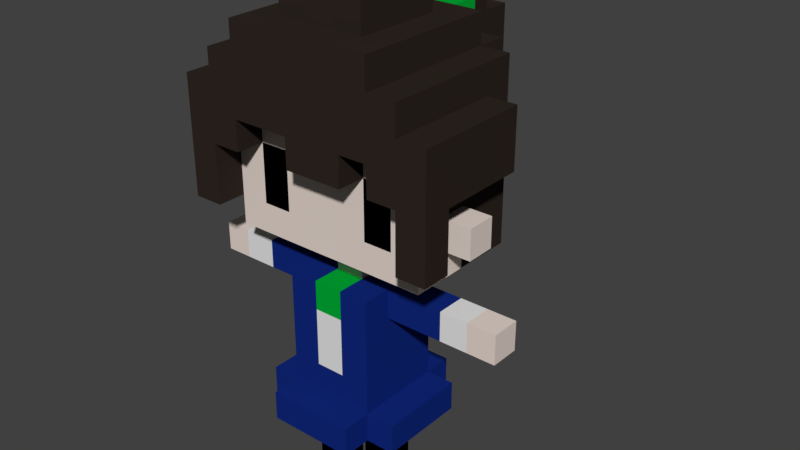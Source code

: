 # Source: LizVoxel.blend  (saved by Blender 2.78.0; exported with 4.5.12 LTS)
import bpy
from mathutils import Matrix  # noqa: F401  (used for matrix-valued properties, if any)

bpy.ops.wm.read_factory_settings(use_empty=True)
scene = bpy.context.scene
scene.name = 'Scene'

# ---- collections
col_collection_1 = bpy.data.collections.new('Collection 1'); scene.collection.children.link(col_collection_1)

# ---- materials (node trees are filled in below, after node groups)
mat_body = bpy.data.materials.new('Body')
mat_body.alpha_threshold = 0.0
mat_body.use_transparent_shadow = False
mat_body.diffuse_color = (0.8, 0.6919, 0.6283, 1.0)
mat_body.roughness = 0.5
mat_top = bpy.data.materials.new('Top')
mat_top.alpha_threshold = 0.0
mat_top.use_transparent_shadow = False
mat_top.diffuse_color = (0.005856, 0.02203, 0.2019, 1.0)
mat_top.roughness = 0.5
mat_shirt = bpy.data.materials.new('Shirt')
mat_shirt.alpha_threshold = 0.0
mat_shirt.use_transparent_shadow = False
mat_shirt.roughness = 0.5
mat_hair = bpy.data.materials.new('Hair')
mat_hair.alpha_threshold = 0.0
mat_hair.use_transparent_shadow = False
mat_hair.diffuse_color = (0.0291, 0.02074, 0.01641, 1.0)
mat_hair.roughness = 0.5
mat_liz = bpy.data.materials.new('Liz')
mat_liz.alpha_threshold = 0.0
mat_liz.use_transparent_shadow = False
mat_liz.diffuse_color = (0.0, 0.4109, 0.03668, 1.0)
mat_liz.roughness = 0.5
mat_shoe = bpy.data.materials.new('Shoe')
mat_shoe.alpha_threshold = 0.0
mat_shoe.use_transparent_shadow = False
mat_shoe.diffuse_color = (0.0, 0.0, 0.0, 1.0)
mat_shoe.roughness = 0.5

# ---- material node trees

# ---- world
world_world = bpy.data.worlds.new('World'); scene.world = world_world
world_world.color = (0.05088, 0.05088, 0.05088)
world_world.use_sun_shadow = False
world_world.sun_shadow_jitter_overblur = 0.0
world_world.cycles.sampling_method = 'MANUAL'

# ---- meshes
me_cube_001 = bpy.data.meshes.new('Cube.001')
me_cube_001.from_pydata([(-3.0, -1.0, 1.192e-07), (-3.0, -1.0, 2.0), (-3.0, 1.0, 1.192e-07), (-3.0, 1.0, 2.0), (-1.0, -1.0, 1.192e-07), (-1.0, -1.0, 2.0), (-1.0, 1.0, 1.192e-07), (-1.0, 1.0, 2.0), (1.0, -1.0, 2.384e-07), (1.0, -1.0, 2.0), (1.0, 1.0, 2.384e-07), (1.0, 1.0, 2.0), (3.0, -1.0, 2.384e-07), (3.0, -1.0, 2.0), (3.0, 1.0, 2.384e-07), (3.0, 1.0, 2.0), (-3.0, -1.0, 4.0), (-3.0, 1.0, 4.0), (-1.0, -1.0, 4.0), (-1.0, 1.0, 4.0), (1.0, -1.0, 4.0), (1.0, 1.0, 4.0), (3.0, -1.0, 4.0), (3.0, 1.0, 4.0), (-3.0, 1.0, 6.0), (-1.0, -1.0, 6.0), (-1.0, 1.0, 6.0), (1.0, -1.0, 6.0), (1.0, 1.0, 6.0), (3.0, -1.0, 6.0), (-3.0, -1.0, 8.0), (-3.0, 1.0, 8.0), (-1.0, -1.0, 8.0), (-1.0, 1.0, 8.0), (1.0, -1.0, 8.0), (1.0, 1.0, 8.0), (3.0, -1.0, 8.0), (3.0, 1.0, 8.0), (-3.0, -3.0, 8.0), (-3.0, 3.0, 8.0), (-1.0, -3.0, 8.0), (-1.0, 3.0, 8.0), (1.0, -3.0, 8.0), (1.0, 3.0, 8.0), (3.0, -3.0, 8.0), (3.0, 3.0, 8.0), (-3.0, -1.0, 10.0), (-3.0, 1.0, 10.0), (3.0, -1.0, 10.0), (3.0, 1.0, 10.0), (-3.0, -3.0, 10.0), (-3.0, 3.0, 10.0), (-1.0, -3.0, 10.0), (-1.0, 3.0, 10.0), (1.0, -3.0, 10.0), (1.0, 3.0, 10.0), (3.0, -3.0, 10.0), (3.0, 3.0, 10.0), (-3.0, -1.0, 12.0), (-3.0, 1.0, 12.0), (3.0, -1.0, 12.0), (3.0, 1.0, 12.0), (-3.0, -3.0, 12.0), (-3.0, 3.0, 12.0), (-1.0, -3.0, 12.0), (-1.0, 3.0, 12.0), (1.0, -3.0, 12.0), (1.0, 3.0, 12.0), (3.0, -3.0, 12.0), (3.0, 3.0, 12.0), (-3.0, -1.0, 14.0), (-3.0, 1.0, 14.0), (3.0, -1.0, 14.0), (3.0, 1.0, 14.0), (-3.0, -3.0, 14.0), (-3.0, 3.0, 14.0), (-1.0, -3.0, 14.0), (-1.0, 3.0, 14.0), (1.0, -3.0, 14.0), (1.0, 3.0, 14.0), (3.0, -3.0, 14.0), (3.0, 3.0, 14.0), (-3.0, 1.0, 16.0), (3.0, 1.0, 16.0), (-3.0, -3.0, 16.0), (-1.0, -3.0, 16.0), (1.0, -3.0, 16.0), (1.0, 3.0, 16.0), (3.0, 3.0, 16.0), (-3.0, -1.0, 16.0), (3.0, -1.0, 16.0), (-3.0, 3.0, 16.0), (-1.0, 3.0, 16.0), (3.0, -3.0, 16.0), (-0.99, -1.0, 16.0), (-0.995, 0.995, 16.0), (0.995, -0.995, 16.0), (0.99, 1.0, 16.0), (-4.98, 1.0, 14.0), (-4.98, -1.0, 14.0), (4.98, -1.0, 14.0), (4.98, 1.0, 14.0), (4.98, 1.0, 16.0), (-4.98, -1.0, 16.0), (-4.98, 1.0, 16.0), (4.98, -1.0, 16.0), (-6.812, 1.0, 14.0), (-6.812, -1.0, 14.0), (6.972, -1.0, 14.0), (6.972, 1.0, 14.0), (-6.812, -1.0, 16.0), (6.972, 1.0, 16.0), (-6.812, 1.0, 16.0), (6.972, -1.0, 16.0), (-9.064, 1.0, 14.0), (-9.064, -1.0, 14.0), (8.903, -1.0, 14.0), (8.903, 1.0, 14.0), (-9.064, -1.0, 16.0), (-9.064, 1.0, 16.0), (8.903, -1.0, 16.0), (8.903, 1.0, 16.0), (-10.88, 1.0, 14.0), (-10.88, -1.0, 14.0), (10.88, -1.0, 14.0), (10.88, 1.0, 14.0), (-10.88, 1.0, 16.0), (10.88, -1.0, 16.0), (-10.88, -1.0, 16.0), (10.88, 1.0, 16.0), (-3.0, -1.0, 6.0), (3.0, 1.0, 6.0), (-3.0, -3.0, 6.0), (-3.0, 3.0, 6.0), (-1.0, -3.0, 6.0), (-1.0, 3.0, 6.0), (1.0, -3.0, 6.0), (1.0, 3.0, 6.0), (3.0, -3.0, 6.0), (3.0, 3.0, 6.0), (-4.98, 3.0, 8.0), (3.0, 4.98, 6.0), (-4.98, -3.0, 8.0), (-4.98, -1.0, 6.0), (4.98, 1.0, 8.0), (-4.98, 1.0, 6.0), (4.98, -1.0, 8.0), (4.98, -1.0, 6.0), (-4.98, 1.0, 8.0), (4.98, 1.0, 6.0), (-4.98, -1.0, 8.0), (3.0, 3.0, 4.0), (3.0, 4.98, 8.0), (-4.98, -3.0, 6.0), (3.0, -4.98, 8.0), (-4.98, 3.0, 6.0), (1.0, 4.98, 8.0), (4.98, 3.0, 8.0), (1.0, -4.98, 8.0), (4.98, -3.0, 8.0), (-1.0, -4.98, 6.0), (-1.0, 4.98, 6.0), (4.98, -3.0, 6.0), (1.0, -4.98, 6.0), (-1.0, 4.98, 8.0), (4.98, 3.0, 6.0), (-1.0, -4.98, 8.0), (1.0, 4.98, 6.0), (-3.0, 4.98, 8.0), (3.0, -4.98, 6.0), (-3.0, -4.98, 8.0), (-3.0, 4.98, 6.0), (-3.0, -4.98, 6.0), (-0.99, -1.0, 18.01), (-0.995, 0.995, 18.01), (0.995, -0.995, 18.01), (0.99, 1.0, 18.01), (-0.99, -3.0, 18.01), (-0.995, 2.985, 18.01), (0.995, -2.985, 18.01), (0.99, 3.0, 18.01), (-2.97, -1.0, 18.01), (-2.985, 0.995, 18.01), (2.985, -0.995, 18.01), (2.97, 1.0, 18.01), (-2.97, -3.0, 18.01), (-2.985, 2.985, 18.01), (2.985, -2.985, 18.01), (2.97, 3.0, 18.01), (-4.93, -1.0, 18.01), (-4.955, 0.995, 18.01), (4.955, -0.995, 18.01), (4.93, 1.0, 18.01), (-4.93, -3.0, 18.01), (-4.955, 2.985, 18.01), (4.955, -2.985, 18.01), (4.93, 3.0, 18.01), (-0.99, -3.0, 20.0), (-8.905, -4.969, 27.99), (0.995, -2.985, 20.0), (-8.908, -3.0, 27.99), (-2.97, -3.0, 20.0), (-8.908, -3.0, 26.03), (2.985, -2.985, 20.0), (-4.955, 0.995, 20.0), (-4.93, -3.0, 20.0), (4.955, -2.985, 20.0), (-0.99, -3.0, 22.02), (0.995, -2.985, 22.02), (-4.958, 4.985, 27.99), (-2.97, -3.0, 22.02), (2.985, -2.985, 22.02), (4.927, 5.0, 27.99), (-4.955, 0.995, 22.02), (-4.93, -3.0, 22.02), (4.955, -2.985, 22.02), (-0.99, -3.0, 24.0), (0.995, -2.985, 24.0), (-2.996, 9.007, 24.0), (-2.97, -3.0, 24.0), (2.959, 9.022, 24.0), (2.985, -2.985, 24.0), (-4.93, -3.0, 24.0), (4.955, -2.985, 24.0), (-0.99, -3.0, 26.03), (-8.908, -3.0, 24.0), (-2.97, -3.0, 26.03), (2.985, -2.985, 26.03), (-4.93, -3.0, 26.03), (4.955, -2.985, 26.03), (-6.955, 0.97, 20.0), (-6.955, 0.97, 22.02), (0.987, 5.0, 18.01), (-0.998, 4.985, 18.01), (2.967, 5.0, 18.01), (-2.988, 4.985, 18.01), (-4.958, 4.985, 18.01), (4.927, 5.0, 18.01), (0.987, 5.0, 20.0), (-0.998, 4.985, 20.0), (2.967, 5.0, 20.0), (-2.988, 4.985, 20.0), (-4.958, 4.985, 20.0), (4.927, 5.0, 20.0), (-1.006, 9.007, 24.0), (0.9789, 9.022, 24.0), (-2.996, 9.007, 22.02), (2.959, 9.022, 22.02), (-4.958, 4.985, 22.02), (4.927, 5.0, 22.02), (-1.006, 9.007, 22.02), (0.9789, 9.022, 22.02), (-1.006, 9.007, 27.99), (-1.006, 9.007, 26.03), (-4.958, 4.985, 24.0), (4.927, 5.0, 24.0), (0.9789, 9.022, 26.03), (0.9789, 9.022, 27.99), (2.959, 9.022, 26.03), (2.959, 9.022, 27.99), (-4.958, 4.985, 26.03), (4.927, 5.0, 26.03), (-8.905, -4.969, 24.0), (8.945, -2.985, 27.99), (8.948, -4.954, 27.99), (-2.996, 9.007, 27.99), (-2.996, 9.007, 26.03), (-6.901, -1.0, 18.01), (-6.936, 0.995, 18.01), (6.903, 1.0, 18.01), (6.938, -0.995, 18.01), (-6.901, -3.0, 18.01), (6.938, -2.985, 18.01), (6.903, 3.0, 18.01), (-6.936, 2.985, 18.01), (-6.901, -3.0, 27.99), (-6.901, -1.0, 27.99), (0.9789, 11.02, 27.99), (0.9789, 11.02, 26.03), (-6.936, 0.995, 27.99), (-6.901, -1.0, 20.0), (-6.936, 0.995, 20.0), (6.903, 1.0, 20.0), (6.938, -0.995, 20.0), (-6.901, -3.0, 20.0), (6.938, -2.985, 20.0), (6.903, 3.0, 20.0), (-6.936, 2.985, 20.0), (-6.94, 4.985, 27.99), (-6.936, 2.985, 27.99), (6.899, 5.0, 27.99), (6.903, 3.0, 27.99), (-6.901, -1.0, 22.02), (-6.936, 0.995, 22.02), (6.903, 1.0, 22.02), (6.938, -0.995, 22.02), (-6.901, -3.0, 22.02), (6.938, -2.985, 22.02), (6.903, 3.0, 22.02), (-6.936, 2.985, 22.02), (-6.94, 4.985, 24.0), (-6.936, 2.985, 24.0), (6.899, 5.0, 22.02), (6.899, 5.0, 20.0), (-6.94, 4.985, 22.02), (6.899, 5.0, 26.03), (-1.006, 11.01, 26.03), (-6.901, -1.0, 24.0), (-6.936, 0.995, 24.0), (-1.006, 11.01, 27.99), (6.938, -0.995, 24.0), (-6.901, -3.0, 24.0), (6.938, -2.985, 24.0), (6.903, 3.0, 24.0), (6.899, 5.0, 24.0), (-6.94, 4.985, 18.01), (-6.94, 4.985, 20.0), (6.899, 5.0, 18.01), (-6.94, 4.985, 26.03), (-6.936, 2.985, 26.03), (-8.936, 2.985, 27.99), (-8.936, 0.995, 27.99), (-8.901, -1.0, 26.0), (-8.901, -1.0, 27.99), (8.903, 1.0, 27.99), (6.938, -2.985, 27.99), (-8.925, -1.025, 20.0), (-8.957, 0.97, 20.0), (-8.925, -1.025, 22.02), (-8.957, 0.97, 22.02), (8.927, 1.0, 20.0), (8.959, -0.995, 20.0), (8.927, 1.0, 22.02), (8.959, -0.995, 22.02), (-4.93, -3.0, 29.97), (-4.93, -1.0, 29.97), (4.93, 1.0, 29.97), (4.955, -0.995, 29.97), (-4.955, 0.995, 29.97), (8.945, -2.985, 26.03), (8.948, -4.954, 26.03), (-0.99, -0.99, 34.03), (0.995, -0.9851, 34.03), (8.948, -4.954, 24.0), (8.945, -2.985, 24.0), (-0.995, 0.9851, 34.03), (0.99, 0.99, 34.03), (-4.958, 4.985, 29.97), (-4.955, 2.985, 29.97), (4.927, 5.0, 29.97), (4.93, 3.0, 29.97), (2.967, 5.0, 29.97), (0.987, 5.0, 29.97), (4.955, -2.985, 29.97), (-2.988, 4.985, 29.97), (-0.998, 4.985, 29.97), (2.97, 3.0, 34.03), (0.99, 3.0, 34.03), (-2.97, -3.0, 34.03), (-0.99, -3.0, 34.03), (-0.995, 2.985, 34.03), (-2.985, 2.985, 34.03), (0.995, -2.985, 34.03), (2.985, -2.985, 34.03), (4.924, 7.035, 27.99), (4.924, 7.035, 26.03), (-2.991, 7.02, 26.03), (-2.991, 7.02, 27.99), (-4.961, 7.02, 27.99), (-4.961, 7.02, 26.03), (2.964, 7.035, 27.99), (2.964, 7.035, 26.03), (0.9839, 7.035, 27.99), (-1.001, 7.02, 27.99), (0.9839, 7.035, 20.0), (-1.001, 7.02, 20.0), (2.964, 7.035, 20.0), (-2.991, 7.02, 20.0), (-4.961, 7.02, 20.0), (4.924, 7.035, 20.0), (0.9839, 7.035, 22.02), (-1.001, 7.02, 22.02), (2.964, 7.035, 22.02), (-2.991, 7.02, 22.02), (-4.961, 7.02, 22.02), (4.924, 7.035, 22.02), (2.964, 7.035, 24.0), (-2.991, 7.02, 24.0), (-4.961, 7.02, 24.0), (4.924, 7.035, 24.0), (-2.991, 7.02, 29.97), (2.964, 7.035, 29.97), (4.924, 7.035, 29.97), (0.9839, 7.035, 29.97), (-1.001, 7.02, 29.97), (-4.961, 7.02, 29.97), (-6.901, -3.0, 29.97), (-6.901, -1.0, 29.97), (6.904, 1.0, 29.97), (6.938, -0.995, 29.97), (-6.936, 0.995, 29.97), (-6.94, 4.985, 29.97), (-6.936, 2.985, 29.97), (6.899, 5.0, 29.97), (6.904, 3.0, 29.97), (6.938, -2.985, 29.97), (-4.93, -3.0, 31.99), (-4.93, -1.0, 31.99), (4.93, 1.0, 31.99), (4.955, -0.995, 31.99), (-4.955, 0.995, 31.99), (2.985, -2.985, 31.99), (0.995, -2.985, 31.99), (-2.985, 2.985, 31.99), (-0.995, 2.985, 31.99), (-0.99, -3.0, 31.99), (-2.97, -3.0, 31.99), (0.99, 3.0, 31.99), (2.97, 3.0, 31.99), (-4.958, 4.985, 31.99), (-4.955, 2.985, 31.99), (4.927, 5.0, 31.99), (4.93, 3.0, 31.99), (2.967, 5.0, 31.99), (0.987, 5.0, 31.99), (4.955, -2.985, 31.99), (-2.988, 4.985, 31.99), (-0.998, 4.985, 31.99), (2.97, 0.99, 31.99), (-2.97, -0.99, 31.99), (-2.985, 0.9851, 31.99), (2.985, -0.9851, 31.99), (2.97, 0.99, 34.03), (-2.97, -0.99, 34.03), (-2.985, 0.9851, 34.03), (2.985, -0.9851, 34.03), (2.988, -4.954, 27.99), (0.9976, -4.954, 27.99), (-0.9874, -4.969, 27.99), (-2.967, -4.969, 27.99), (0.9976, -4.954, 24.0), (-0.9874, -4.969, 24.0), (2.988, -4.954, 24.0), (4.958, -4.954, 26.03), (6.941, -4.954, 26.03), (-6.899, -4.969, 24.0), (-4.928, -4.969, 24.0), (0.9976, -4.954, 26.03), (-0.9874, -4.969, 26.03), (-2.967, -4.969, 26.03), (2.988, -4.954, 26.03), (-4.928, -4.969, 26.03), (4.958, -4.954, 24.0), (6.941, -4.954, 24.0), (-6.899, -4.969, 26.03), (-4.928, -4.969, 27.99), (4.958, -4.954, 27.99), (6.941, -4.954, 27.99), (-6.899, -4.969, 27.99), (-0.9874, -4.969, 29.97), (0.9976, -4.954, 29.97), (2.988, -4.954, 29.97), (4.958, -4.954, 29.97), (-4.928, -4.969, 29.97), (-2.967, -4.969, 29.97), (-0.9874, -4.969, 31.99), (-2.967, -4.969, 31.99), (0.9976, -4.954, 31.99), (2.988, -4.954, 31.99), (4.958, -4.954, 31.99), (-4.928, -4.969, 31.99), (6.941, -4.954, 29.97), (-6.898, -4.969, 29.97), (-8.905, -4.969, 26.03), (-8.905, -4.969, 22.0), (-8.908, -3.0, 22.0), (8.945, -2.985, 22.0), (8.948, -4.954, 22.0), (6.938, -2.985, 22.0), (6.941, -4.954, 22.0), (-6.899, -4.969, 22.0), (-6.901, -3.0, 22.0), (-8.905, -4.969, 20.0), (-8.908, -3.0, 20.0), (8.945, -2.985, 20.0), (8.948, -4.954, 20.0), (6.938, -2.985, 20.0), (6.941, -4.954, 20.0), (-6.899, -4.969, 20.0), (-6.901, -3.0, 20.0), (-8.936, 0.995, 26.0), (-0.998, 4.985, 33.99), (0.987, 5.0, 33.99), (-8.936, 2.985, 26.03), (0.987, 7.0, 33.99), (-0.998, 6.985, 33.99), (-8.936, 0.995, 24.0), (-8.901, -1.0, 24.0), (0.987, 9.0, 33.99), (-0.998, 8.985, 33.99), (0.987, 9.0, 31.99), (-0.998, 8.985, 31.99), (0.987, 11.0, 31.99), (-0.998, 10.98, 31.99), (0.987, 11.0, 29.99), (-0.998, 10.98, 29.99), (0.987, 13.0, 29.99), (-0.998, 12.98, 29.99), (0.987, 13.0, 27.99), (-0.998, 12.98, 27.99), (0.987, 13.0, 25.99), (-0.998, 12.98, 25.99), (0.987, 13.0, 23.99), (-0.998, 12.98, 23.99), (0.987, 13.0, 21.99), (-0.998, 12.98, 21.99), (0.987, 11.0, 21.99), (-0.998, 10.98, 21.99), (0.987, 11.0, 23.99), (-0.998, 10.98, 23.99), (6.903, 1.0, 27.99), (6.938, -0.995, 27.99), (6.903, 1.0, 24.0), (-8.936, 2.985, 24.0), (8.903, 1.0, 26.0), (6.938, -0.995, 26.03), (6.903, 3.0, 26.03), (8.938, -0.995, 26.0), (8.903, 3.0, 27.99), (8.903, 3.0, 26.03), (8.903, 3.0, 24.0), (8.938, -0.995, 24.0), (8.903, 1.0, 24.0), (8.938, -0.995, 27.99), (0.987, 7.0, 31.99), (0.9789, 9.022, 29.99), (-1.006, 9.007, 29.99), (2.967, 7.0, 31.99), (-2.988, 6.985, 31.99), (-0.998, 6.985, 31.99), (-3.042, -1.0, 6.006), (-3.042, 1.0, 6.006), (3.037, -1.0, 5.991), (3.037, 1.0, 5.991)], [], [(0, 2, 3, 1), (2, 3, 7, 6), (6, 4, 5, 7), (4, 5, 1, 0), (2, 6, 4, 0), (8, 10, 11, 9), (10, 11, 15, 14), (14, 12, 13, 15), (12, 13, 9, 8), (10, 14, 12, 8), (7, 3, 17, 19), (11, 21, 20, 9), (9, 13, 22, 20), (5, 18, 19, 7), (15, 11, 21, 23), (3, 17, 16, 1), (1, 5, 18, 16), (13, 22, 23, 15), (23, 21, 28, 131), (16, 18, 25, 130), (19, 17, 24, 26), (22, 29, 131, 23), (21, 28, 27, 20), (18, 25, 26, 19), (20, 22, 29, 27), (27, 29, 36, 34), (131, 28, 35, 37), (26, 24, 31, 33), (29, 36, 37, 131), (28, 35, 34, 27), (25, 32, 33, 26), (33, 35, 34, 32), (32, 34, 42, 40), (34, 36, 44, 42), (35, 33, 41, 43), (37, 35, 43, 45), (30, 32, 40, 38), (33, 31, 39, 41), (43, 41, 53, 55), (37, 45, 57, 49), (38, 40, 52, 50), (44, 36, 48, 56), (40, 42, 54, 52), (36, 37, 49, 48), (30, 38, 50, 46), (45, 43, 55, 57), (31, 30, 46, 47), (39, 31, 47, 51), (42, 44, 56, 54), (41, 39, 51, 53), (52, 54, 66, 64), (57, 55, 67, 69), (51, 47, 59, 63), (48, 49, 61, 60), (56, 48, 60, 68), (54, 56, 68, 66), (53, 51, 63, 65), (49, 57, 69, 61), (55, 53, 65, 67), (50, 52, 64, 62), (46, 50, 62, 58), (47, 46, 58, 59), (59, 58, 70, 71), (64, 66, 78, 76), (69, 67, 79, 81), (63, 59, 71, 75), (60, 61, 73, 72), (68, 60, 72, 80), (66, 68, 80, 78), (65, 63, 75, 77), (61, 69, 81, 73), (67, 65, 77, 79), (62, 64, 76, 74), (58, 62, 74, 70), (70, 74, 84, 89), (71, 70, 99, 98), (76, 78, 86, 85), (81, 79, 87, 88), (75, 71, 82, 91), (90, 72, 100, 105), (80, 72, 90, 93), (78, 80, 93, 86), (77, 75, 91, 92), (73, 81, 88, 83), (79, 77, 92, 87), (74, 76, 85, 84), (505, 507, 509, 309), (277, 508, 506, 504), (90, 83, 97, 96), (82, 89, 94, 95), (91, 82, 95, 92), (85, 94, 89, 84), (87, 97, 83, 88), (93, 90, 96, 86), (85, 86, 96, 94), (92, 95, 97, 87), (89, 82, 104, 103), (244, 253, 306, 519), (82, 71, 98, 104), (73, 83, 102, 101), (72, 73, 101, 100), (83, 90, 105, 102), (306, 511, 513, 519), (70, 89, 103, 99), (100, 101, 109, 108), (103, 104, 112, 110), (104, 98, 106, 112), (202, 200, 323, 322), (102, 105, 113, 111), (105, 100, 108, 113), (202, 322, 497, 225), (98, 99, 107, 106), (101, 102, 111, 109), (99, 103, 110, 107), (113, 108, 116, 120), (111, 113, 120, 121), (106, 107, 115, 114), (109, 111, 121, 117), (107, 110, 118, 115), (108, 109, 117, 116), (110, 112, 119, 118), (112, 106, 114, 119), (321, 490, 322, 323), (320, 493, 490, 321), (121, 120, 127, 129), (114, 115, 123, 122), (117, 121, 129, 125), (115, 118, 128, 123), (116, 117, 125, 124), (118, 119, 126, 128), (119, 114, 122, 126), (523, 496, 490, 493), (496, 497, 322, 490), (120, 116, 124, 127), (124, 125, 129, 127), (122, 123, 128, 126), (512, 518, 516, 514), (44, 138, 136, 42), (39, 133, 135, 41), (41, 135, 137, 43), (40, 134, 132, 38), (515, 517, 519, 513), (42, 136, 134, 40), (43, 137, 139, 45), (146, 147, 149, 144), (158, 163, 169, 154), (156, 167, 161, 164), (44, 159, 146, 36), (36, 146, 144, 37), (30, 150, 142, 38), (37, 144, 157, 45), (140, 155, 145, 148), (164, 161, 171, 168), (39, 140, 148, 31), (159, 162, 147, 146), (43, 156, 164, 41), (38, 170, 166, 40), (42, 158, 154, 44), (170, 172, 160, 166), (31, 148, 150, 30), (142, 153, 132, 38), (39, 133, 155, 140), (168, 171, 133, 39), (148, 145, 143, 150), (166, 160, 163, 158), (144, 149, 165, 157), (152, 141, 167, 156), (150, 143, 153, 142), (40, 166, 158, 42), (41, 164, 168, 39), (45, 152, 156, 43), (38, 132, 172, 170), (162, 159, 44, 138), (138, 44, 154, 169), (139, 45, 157, 165), (141, 152, 45, 139), (135, 133, 171, 161), (139, 137, 167, 141), (137, 135, 161, 167), (130, 30, 31, 24), (132, 134, 160, 172), (136, 138, 169, 163), (136, 163, 160, 134), (95, 94, 173, 174), (94, 96, 175, 173), (96, 97, 176, 175), (97, 95, 174, 176), (173, 175, 179, 177), (176, 174, 178, 180), (176, 180, 188, 184), (175, 176, 184, 183), (173, 177, 185, 181), (178, 174, 182, 186), (174, 173, 181, 182), (179, 175, 183, 187), (186, 182, 190, 194), (187, 183, 191, 195), (183, 184, 192, 191), (184, 188, 196, 192), (181, 185, 193, 189), (182, 181, 189, 190), (177, 179, 199, 197), (185, 177, 197, 201), (193, 185, 201, 205), (179, 187, 203, 199), (188, 180, 232, 234), (187, 195, 206, 203), (201, 197, 207, 210), (260, 254, 300, 318), (223, 312, 453, 452), (214, 222, 311, 296), (199, 203, 211, 208), (203, 206, 215, 211), (204, 213, 293, 281), (213, 231, 329, 293), (236, 194, 274, 315), (205, 201, 210, 214), (209, 260, 318, 288), (197, 199, 208, 207), (255, 261, 305, 314), (186, 194, 236, 235), (230, 204, 281, 327), (205, 214, 296, 284), (207, 208, 217, 216), (457, 444, 340, 264), (406, 334, 463, 470), (210, 207, 216, 219), (242, 236, 315, 316), (325, 457, 264, 263), (208, 211, 221, 217), (211, 215, 223, 221), (231, 230, 327, 329), (178, 186, 235, 233), (206, 195, 272, 285), (196, 237, 317, 273), (214, 210, 219, 222), (221, 223, 229, 227), (194, 190, 268, 274), (237, 243, 303, 317), (196, 188, 234, 237), (222, 219, 226, 228), (192, 196, 273, 269), (415, 416, 466, 465), (243, 249, 302, 303), (195, 191, 270, 272), (219, 216, 224, 226), (193, 205, 284, 271), (180, 178, 233, 232), (325, 405, 471, 457), (416, 406, 470, 466), (250, 246, 218, 244), (223, 215, 297, 312), (229, 223, 452, 443), (247, 251, 245, 220), (311, 222, 446, 445), (245, 518, 278, 256), (189, 193, 271, 267), (334, 396, 472, 463), (258, 256, 257, 259), (224, 216, 441, 448), (253, 266, 265, 252), (191, 192, 269, 270), (215, 206, 285, 297), (261, 212, 290, 305), (213, 204, 230, 231), (254, 248, 304, 300), (248, 242, 316, 304), (190, 189, 267, 268), (249, 255, 314, 302), (232, 233, 239, 238), (237, 234, 240, 243), (233, 235, 241, 239), (235, 236, 242, 241), (234, 232, 238, 240), (391, 537, 423, 351), (239, 241, 377, 375), (537, 391, 393, 534), (242, 248, 384, 378), (261, 255, 389, 365), (240, 238, 374, 376), (260, 209, 368, 369), (518, 512, 510, 278), (248, 254, 388, 384), (349, 212, 364, 392), (238, 239, 375, 374), (212, 261, 365, 364), (209, 347, 395, 368), (255, 249, 385, 389), (254, 260, 369, 388), (351, 349, 392, 391), (221, 227, 450, 442), (249, 243, 379, 385), (411, 412, 467, 468), (217, 221, 442, 440), (243, 240, 376, 379), (347, 354, 390, 395), (241, 242, 378, 377), (226, 224, 448, 449), (396, 275, 458, 472), (272, 270, 283, 285), (269, 273, 286, 282), (299, 301, 300, 304), (274, 268, 281, 287), (268, 267, 280, 281), (270, 269, 282, 283), (267, 271, 284, 280), (287, 281, 293, 299), (286, 273, 317, 303), (313, 298, 302, 314), (281, 280, 326, 327), (301, 319, 318, 300), (294, 295, 333, 332), (280, 284, 296, 292), (285, 283, 295, 297), (282, 286, 298, 294), (292, 296, 311, 307), (297, 295, 310, 312), (294, 298, 313, 522), (299, 293, 308, 301), (298, 286, 303, 302), (287, 299, 304, 316), (293, 292, 307, 308), (295, 294, 522, 310), (526, 313, 314, 305), (307, 311, 225, 497), (274, 287, 316, 315), (339, 527, 533, 263), (275, 276, 323, 200), (344, 531, 527, 339), (529, 524, 532, 530), (320, 321, 279, 289), (526, 305, 290, 291), (319, 301, 523, 493), (308, 307, 497, 496), (318, 319, 289, 288), (289, 319, 493, 320), (327, 326, 328, 329), (280, 292, 328, 326), (292, 293, 329, 328), (331, 330, 332, 333), (282, 294, 332, 330), (283, 282, 330, 331), (295, 283, 331, 333), (356, 357, 346, 432), (360, 361, 434, 345), (425, 411, 468, 469), (509, 511, 306, 309), (336, 350, 422, 408), (353, 337, 409, 425), (228, 226, 449, 451), (353, 425, 469, 462), (349, 351, 423, 421), (405, 353, 462, 471), (350, 349, 421, 422), (354, 347, 419, 426), (222, 228, 451, 446), (338, 335, 407, 410), (347, 348, 420, 419), (355, 354, 426, 427), (337, 336, 408, 409), (351, 352, 424, 423), (348, 338, 410, 420), (335, 334, 406, 407), (365, 371, 370, 364), (366, 369, 368, 367), (372, 370, 259, 257), (386, 382, 247, 220), (370, 371, 258, 259), (375, 377, 383, 381), (377, 378, 384, 383), (379, 376, 382, 385), (374, 375, 381, 380), (376, 374, 380, 382), (381, 383, 246, 250), (510, 508, 277, 278), (383, 384, 388, 387), (385, 382, 386, 389), (387, 366, 266, 218), (389, 386, 371, 365), (382, 380, 251, 247), (371, 386, 220, 258), (383, 387, 218, 246), (387, 388, 369, 366), (364, 370, 391, 392), (367, 368, 395, 390), (373, 367, 390, 394), (370, 372, 393, 391), (253, 252, 309, 306), (251, 250, 244, 245), (257, 256, 278, 277), (220, 245, 256, 258), (244, 218, 266, 253), (380, 381, 250, 251), (367, 373, 252, 265), (366, 367, 265, 266), (348, 347, 401, 402), (350, 336, 398, 404), (336, 337, 399, 398), (349, 350, 404, 403), (338, 348, 402, 400), (337, 353, 405, 399), (335, 338, 400, 397), (334, 335, 397, 396), (262, 225, 475, 474), (325, 521, 399, 405), (212, 349, 403, 290), (291, 290, 403, 404), (520, 291, 404, 398), (521, 520, 398, 399), (227, 229, 443, 450), (276, 275, 396, 397), (288, 401, 347, 209), (289, 402, 401, 288), (289, 279, 400, 402), (279, 276, 397, 400), (414, 417, 424, 427), (417, 418, 423, 424), (418, 422, 421, 423), (420, 413, 426, 419), (413, 414, 427, 426), (431, 428, 432, 435), (429, 416, 358, 433), (412, 411, 363, 362), (428, 418, 356, 432), (418, 417, 357, 356), (411, 431, 435, 363), (410, 430, 413, 420), (406, 416, 429, 407), (407, 429, 430, 410), (413, 430, 434, 361), (416, 415, 359, 358), (417, 414, 360, 357), (422, 418, 428, 408), (409, 431, 411, 425), (409, 408, 428, 431), (357, 360, 345, 346), (362, 363, 435, 342), (358, 359, 341, 433), (359, 362, 342, 341), (341, 345, 434, 433), (345, 341, 342, 346), (346, 342, 435, 432), (415, 412, 362, 359), (430, 429, 433, 434), (414, 413, 361, 360), (443, 452, 453, 444), (456, 443, 444, 457), (449, 448, 438, 439), (446, 451, 454, 445), (441, 440, 447, 448), (440, 442, 450, 447), (448, 447, 437, 438), (451, 449, 439, 455), (451, 455, 458, 454), (450, 443, 456, 436), (447, 450, 436, 437), (439, 438, 459, 464), (436, 456, 462, 461), (438, 437, 460, 459), (437, 436, 461, 460), (455, 439, 464, 463), (459, 460, 467, 465), (464, 459, 465, 466), (463, 464, 466, 470), (460, 461, 468, 467), (461, 462, 469, 468), (457, 471, 462, 456), (455, 463, 472, 458), (454, 458, 198, 473), (412, 415, 465, 467), (216, 217, 440, 441), (339, 263, 264, 340), (202, 225, 262, 473), (200, 202, 473, 198), (344, 339, 340, 343), (444, 453, 343, 340), (276, 279, 321, 323), (445, 262, 474, 480), (458, 275, 200, 198), (445, 454, 473, 262), (301, 308, 496, 523), (310, 522, 532, 531), (313, 526, 529, 530), (478, 476, 484, 486), (475, 481, 489, 483), (225, 311, 481, 475), (453, 312, 478, 479), (343, 453, 479, 477), (311, 445, 480, 481), (344, 476, 478, 312), (344, 343, 477, 476), (487, 486, 484, 485), (489, 488, 482, 483), (479, 478, 486, 487), (474, 475, 483, 482), (480, 474, 482, 488), (477, 479, 487, 485), (481, 480, 488, 489), (476, 477, 485, 484), (427, 424, 492, 491), (524, 529, 528, 324), (491, 492, 494, 495), (495, 494, 498, 499), (533, 527, 524, 324), (499, 498, 500, 501), (501, 500, 502, 503), (503, 502, 504, 505), (505, 504, 506, 507), (507, 506, 508, 509), (509, 508, 510, 511), (511, 510, 512, 513), (513, 512, 514, 515), (515, 514, 516, 517), (517, 516, 518, 519), (519, 518, 245, 244), (531, 532, 524, 527), (529, 526, 291, 528), (310, 531, 344, 312), (291, 520, 324, 528), (520, 521, 533, 324), (313, 530, 532, 522), (521, 325, 263, 533), (390, 538, 539, 394), (494, 492, 424, 534), (427, 491, 495, 539), (498, 494, 534, 500), (501, 539, 495, 499), (354, 426, 538, 390), (257, 535, 393, 372), (393, 535, 500, 534), (500, 535, 504, 502), (504, 535, 257, 277), (505, 309, 252, 536), (501, 503, 505, 536), (501, 536, 394, 539), (252, 373, 394, 536), (424, 423, 537, 534), (426, 427, 539, 538), (30, 130, 25, 32), (16, 130, 24, 17), (31, 30, 540, 541), (31, 541, 133, 39), (38, 132, 540, 30), (143, 540, 132, 153), (145, 155, 133, 541), (145, 541, 540, 143), (36, 37, 543, 542), (147, 542, 543, 149), (149, 543, 139, 165), (45, 139, 543, 37), (36, 542, 138, 44), (147, 162, 138, 542)])
me_cube_001.polygons.foreach_set('material_index', [5, 5, 5, 5, 5, 5, 5, 5, 5, 5, 5, 5, 5, 5, 5, 5, 5, 5, 0, 0, 0, 0, 0, 0, 0, 0, 0, 0, 0, 0, 0, 1, 1, 1, 1, 1, 1, 1, 1, 1, 1, 1, 1, 1, 1, 1, 1, 1, 1, 1, 2, 1, 1, 1, 1, 1, 1, 1, 1, 1, 1, 1, 1, 2, 1, 1, 1, 1, 1, 1, 1, 1, 1, 1, 1, 1, 4, 1, 1, 1, 1, 1, 1, 1, 1, 1, 3, 3, 1, 1, 1, 1, 1, 1, 4, 0, 1, 3, 1, 1, 1, 1, 3, 1, 1, 1, 1, 3, 1, 1, 3, 1, 1, 1, 2, 2, 2, 2, 2, 2, 2, 2, 3, 3, 0, 0, 0, 0, 0, 0, 0, 3, 3, 0, 0, 0, 3, 1, 1, 1, 1, 3, 1, 1, 1, 1, 1, 1, 1, 1, 1, 1, 1, 1, 1, 1, 1, 1, 1, 1, 1, 1, 1, 1, 1, 1, 1, 1, 1, 1, 1, 1, 1, 1, 1, 1, 1, 1, 1, 0, 1, 1, 1, 0, 0, 0, 0, 0, 0, 0, 0, 0, 0, 0, 0, 3, 0, 0, 3, 0, 0, 0, 0, 0, 0, 3, 0, 0, 3, 3, 0, 0, 5, 0, 0, 3, 5, 3, 0, 3, 3, 0, 0, 0, 3, 3, 0, 3, 3, 0, 5, 0, 3, 0, 3, 5, 0, 3, 3, 3, 0, 3, 3, 3, 0, 0, 0, 3, 3, 3, 3, 0, 3, 3, 3, 3, 0, 3, 3, 3, 3, 0, 0, 3, 0, 3, 3, 0, 3, 3, 3, 3, 3, 3, 4, 3, 4, 3, 3, 3, 3, 3, 3, 3, 3, 3, 3, 3, 3, 3, 3, 3, 3, 3, 3, 3, 3, 3, 3, 0, 3, 3, 3, 0, 0, 0, 3, 3, 3, 0, 3, 0, 3, 3, 3, 3, 3, 3, 3, 3, 3, 3, 3, 3, 3, 3, 3, 3, 3, 3, 3, 3, 3, 3, 3, 3, 0, 0, 0, 0, 0, 0, 0, 3, 3, 3, 3, 3, 3, 3, 3, 3, 3, 3, 3, 3, 3, 3, 3, 3, 3, 3, 3, 3, 3, 3, 3, 3, 3, 3, 3, 3, 3, 3, 3, 3, 3, 3, 3, 3, 3, 3, 3, 3, 3, 3, 3, 3, 3, 3, 3, 3, 3, 3, 3, 3, 3, 3, 3, 3, 3, 3, 3, 3, 3, 3, 3, 3, 3, 3, 3, 3, 3, 3, 3, 3, 3, 3, 3, 3, 3, 3, 3, 3, 3, 3, 3, 3, 3, 3, 3, 3, 3, 3, 3, 3, 3, 3, 3, 3, 3, 3, 3, 3, 3, 3, 3, 3, 3, 3, 3, 3, 3, 3, 3, 3, 3, 3, 3, 3, 3, 3, 3, 3, 3, 3, 3, 3, 3, 3, 3, 3, 3, 3, 3, 3, 3, 3, 3, 3, 3, 3, 3, 3, 3, 3, 3, 3, 3, 3, 3, 3, 3, 3, 3, 3, 3, 3, 3, 3, 3, 3, 3, 3, 3, 3, 3, 3, 3, 3, 3, 3, 3, 3, 3, 3, 3, 3, 3, 3, 3, 3, 4, 3, 3, 3, 3, 4, 3, 3, 3, 3, 3, 3, 3, 3, 4, 4, 0, 0, 1, 1, 1, 1, 1, 1, 1, 1, 1, 1, 1, 1])
me_cube_001.materials.append(mat_body)
me_cube_001.materials.append(mat_top)
me_cube_001.materials.append(mat_shirt)
me_cube_001.materials.append(mat_hair)
me_cube_001.materials.append(mat_liz)
me_cube_001.materials.append(mat_shoe)
me_cube_001.use_remesh_preserve_volume = False
me_cube_001.use_remesh_preserve_attributes = False
me_cube_001.use_mirror_vertex_groups = False
me_cube_001.update()
arm_armature = bpy.data.armatures.new('Armature')  # bones are not reproduced

# ---- objects
ob_armature = bpy.data.objects.new('Armature', arm_armature)
ob_liz = bpy.data.objects.new('Liz', me_cube_001)

# ---- transforms, parenting, visibility, modifiers, constraints
ob_armature.location = (0.0, 0.0, 0.0)
ob_armature.rotation_euler = (1.571, -2.345e-15, 8.742e-08)
ob_armature.show_in_front = True
ob_armature.lineart.crease_threshold = 0.0
ob_liz.parent = ob_armature
ob_liz.matrix_parent_inverse = Matrix(((1.0, 8.742e-08, 2.345e-15, 0.0), (1.19e-14, -1.629e-07, 1.0, 0.0), (8.742e-08, -1.0, -1.629e-07, 0.0), (0.0, 0.0, 0.0, 1.0)))
ob_liz.location = (0.0, 0.0, 0.0)
ob_liz.scale = (0.03, 0.03, 0.03)
ob_liz.lineart.crease_threshold = 0.0
_vg = ob_liz.vertex_groups.new(name='Hips')
for _i, _w in zip([19, 20, 24, 25, 26, 27, 28, 29, 30, 31, 32, 33, 34, 35, 36, 37, 38, 39, 40, 41, 42, 43, 44, 45, 46, 47, 48, 49, 50, 51, 52, 53, 54, 55, 56, 57, 58, 59, 60, 61, 62, 63, 64, 65, 66, 67, 68, 69, 70, 71, 72, 73, 74, 75, 76, 77, 78, 79, 80, 81, 82, 83, 84, 85, 86, 87, 88, 89, 90, 91, 92, 93, 94, 95, 96, 97, 98, 99, 100, 101, 102, 103, 104, 105, 106, 107, 108, 109, 110, 111, 112, 113, 114, 115, 116, 117, 118, 119, 120, 121, 122, 123, 124, 125, 126, 127, 128, 129, 130, 131, 132, 133, 134, 135, 136, 137, 138, 139, 140, 141, 142, 143, 144, 145, 146, 147, 148, 149, 150, 152, 153, 154, 155, 156, 157, 158, 159, 160, 161, 162, 163, 164, 165, 166, 167, 168, 169, 170, 171, 172, 173, 174, 175, 176, 177, 179, 180, 181, 183, 184, 185, 187, 188, 189, 191, 193, 195, 196, 232, 234, 237, 267, 270, 271, 272, 315, 540, 541, 542, 543], [0.003752, 0.003758, 0.07544, 0.06605, 0.115, 0.115, 0.06603, 0.07548, 1.0, 1.0, 1.0, 0.9958, 1.0, 1.0, 1.0, 1.0, 1.0, 1.0, 1.0, 1.0, 1.0, 1.0, 1.0, 1.0, 1.0, 1.0, 1.0, 1.0, 1.0, 1.0, 1.0, 1.0, 1.0, 1.0, 1.0, 1.0, 5.746e-16, 4.061e-10, 1.679e-10, 1.105e-06, 4.655e-18, 0.01809, 1.185e-07, 0.003763, 2.147e-09, 0.0002802, 6.439e-10, 2.876e-07, 0.0, 0.0, 0.0, 0.0, 3.907e-42, 0.0, 0.0, 0.0, 8.296e-43, 0.0, 0.0, 0.0, 0.0, 0.0, 9.124e-07, 3.104e-07, 1.465e-07, 2.66e-16, 1.965e-21, 0.0, 0.0, 3.629e-09, 2.42e-13, 1.267e-21, 0.0, 0.0, 0.0, 0.0, 0.0, 0.0, 0.0, 0.0, 0.0, 0.0, 0.0, 0.0, 0.0, 0.0, 0.0, 0.0, 0.0, 0.0, 0.0, 0.0, 0.0, 0.0, 0.0, 0.0, 0.0, 0.0, 0.0, 0.0, 0.0, 0.0, 0.0, 0.0, 0.0, 0.0, 0.0, 0.0, 0.07008, 0.07003, 0.9999, 0.9976, 1.0, 1.0, 1.0, 1.0, 1.0, 1.0, 1.0, 1.0, 1.0, 1.0, 1.0, 1.0, 1.0, 1.0, 1.0, 0.9986, 1.0, 1.0, 1.0, 1.0, 1.0, 1.0, 1.0, 1.0, 1.0, 1.0, 1.0, 1.0, 1.0, 1.0, 1.0, 1.0, 1.0, 1.0, 1.0, 1.0, 1.0, 1.0, 0.0, 0.0, 0.0, 0.0, 0.0, 0.0, 0.0, 0.0, 0.0, 0.0, 0.0, 0.0, 0.0, 0.0, 0.0, 0.0, 0.0, 0.0, 0.0, 0.0, 0.0, 0.0, 0.0, 0.0, 0.0, 0.0, 1.0, 1.0, 1.0, 1.0]): _vg.add([_i], _w, 'REPLACE')
_vg = ob_liz.vertex_groups.new(name='Spine')
for _i, _w in zip([50, 51, 52, 53, 54, 55, 56, 57, 58, 59, 60, 61, 62, 63, 64, 65, 66, 67, 68, 69, 70, 71, 72, 73, 74, 75, 76, 77, 78, 79, 80, 81, 82, 83, 84, 85, 86, 87, 88, 89, 90, 91, 92, 93, 94, 95, 96, 97, 173, 174, 175, 176, 177, 178, 179, 180, 181, 182, 183, 184, 185, 186, 187, 188, 189, 190, 191, 192, 232, 233], [0.01874, 0.02549, 0.03918, 0.04745, 0.03904, 0.04747, 0.01839, 0.02563, 1.0, 1.0, 0.9941, 1.0, 1.0, 1.0, 1.0, 0.9998, 1.0, 1.0, 1.0, 1.0, 1.0, 1.0, 1.0, 1.0, 1.0, 1.0, 1.0, 1.0, 0.9999, 1.0, 1.0, 1.0, 1.0, 1.0, 1.0, 1.0, 1.0, 1.0, 1.0, 1.0, 1.0, 1.0, 1.0, 1.0, 1.0, 1.0, 1.0, 1.0, 0.06162, 0.05916, 0.05663, 0.06218, 0.01724, 0.02707, 0.01491, 0.02829, 0.02679, 0.0271, 0.02347, 0.02822, 0.003777, 0.01083, 0.001835, 0.01158, 0.00249, 0.00285, 0.00098, 0.002994, 0.0007769, 0.0004752]): _vg.add([_i], _w, 'REPLACE')
_vg = ob_liz.vertex_groups.new(name='Head')
for _i, _w in zip([70, 71, 72, 73, 75, 77, 79, 81, 82, 83, 84, 85, 86, 87, 88, 89, 90, 91, 92, 94, 95, 96, 97, 100, 101, 102, 105, 109, 114, 115, 118, 119, 122, 123, 126, 128, 173, 174, 175, 176, 177, 178, 179, 180, 181, 182, 183, 184, 185, 186, 187, 188, 189, 190, 191, 192, 193, 194, 195, 196, 197, 198, 199, 200, 201, 202, 203, 204, 205, 206, 207, 208, 209, 210, 211, 212, 213, 214, 215, 216, 217, 218, 219, 220, 221, 222, 223, 224, 225, 226, 227, 228, 229, 230, 231, 232, 233, 234, 235, 236, 237, 238, 239, 240, 241, 242, 243, 244, 245, 246, 247, 248, 249, 250, 251, 252, 253, 254, 255, 256, 257, 258, 259, 260, 261, 262, 263, 264, 265, 266, 267, 268, 269, 270, 271, 272, 273, 274, 275, 276, 277, 278, 279, 280, 281, 282, 283, 284, 285, 286, 287, 288, 289, 290, 291, 292, 293, 294, 295, 296, 297, 298, 299, 300, 301, 302, 303, 304, 305, 306, 307, 308, 309, 310, 311, 312, 313, 314, 315, 316, 317, 318, 319, 320, 321, 322, 323, 324, 325, 326, 327, 328, 329, 330, 331, 332, 333, 334, 335, 336, 337, 338, 339, 340, 341, 342, 343, 344, 345, 346, 347, 348, 349, 350, 351, 352, 353, 354, 355, 356, 357, 358, 359, 360, 361, 362, 363, 364, 365, 366, 367, 368, 369, 370, 371, 372, 373, 374, 375, 376, 377, 378, 379, 380, 381, 382, 383, 384, 385, 386, 387, 388, 389, 390, 391, 392, 393, 394, 395, 396, 397, 398, 399, 400, 401, 402, 403, 404, 405, 406, 407, 408, 409, 410, 411, 412, 413, 414, 415, 416, 417, 418, 419, 420, 421, 422, 423, 424, 425, 426, 427, 428, 429, 430, 431, 432, 433, 434, 435, 436, 437, 438, 439, 440, 441, 442, 443, 444, 445, 446, 447, 448, 449, 450, 451, 452, 453, 454, 455, 456, 457, 458, 459, 460, 461, 462, 463, 464, 465, 466, 467, 468, 469, 470, 471, 472, 473, 474, 475, 476, 477, 478, 479, 480, 481, 482, 483, 484, 485, 486, 487, 488, 489, 490, 491, 492, 493, 494, 495, 496, 497, 498, 499, 500, 501, 502, 503, 504, 505, 506, 507, 508, 509, 510, 511, 512, 513, 514, 515, 516, 517, 518, 519, 520, 521, 522, 523, 524, 526, 527, 528, 529, 530, 531, 532, 533, 534, 535, 536, 537, 538, 539], [0.0, 0.0, 0.0, 0.0, 0.0, 0.0, 0.0, 0.0, 0.002337, 0.001005, 0.0, 0.0, 0.001113, 0.0001784, 0.0001285, 0.0, 0.0, 0.0008724, 1.258e-06, 0.003772, 0.002851, 0.0006498, 0.005938, 0.0, 0.0, 0.004217, 0.0, 0.0, 0.0, 0.0, 0.0, 0.02052, 0.0, 0.0, 0.0001089, 0.0, 0.9994, 1.0, 0.9877, 1.0, 0.983, 1.0, 0.9863, 1.0, 0.9975, 1.0, 0.9999, 1.0, 0.9779, 1.0, 0.9754, 1.0, 1.0, 1.0, 0.9939, 1.0, 0.9999, 1.0, 0.9537, 1.0, 1.0, 1.0, 1.0, 1.0, 1.0, 1.0, 1.0, 0.9326, 1.0, 1.0, 1.0, 1.0, 1.0, 1.0, 1.0, 1.0, 1.0, 1.0, 1.0, 1.0, 1.0, 1.0, 1.0, 1.0, 1.0, 1.0, 1.0, 1.0, 1.0, 1.0, 1.0, 1.0, 1.0, 0.9791, 1.0, 1.0, 1.0, 1.0, 1.0, 1.0, 1.0, 1.0, 1.0, 1.0, 1.0, 1.0, 1.0, 1.0, 1.0, 1.0, 1.0, 1.0, 1.0, 1.0, 1.0, 1.0, 0.9999, 1.0, 1.0, 1.0, 1.0, 1.0, 1.0, 1.0, 1.0, 1.0, 1.0, 1.0, 1.0, 0.9999, 1.0, 1.0, 1.0, 1.0, 0.9957, 0.9637, 1.0, 1.0, 1.0, 1.0, 1.0, 1.0, 1.0, 1.0, 1.0, 1.0, 1.0, 1.0, 1.0, 1.0, 1.0, 1.0, 1.0, 1.0, 1.0, 1.0, 1.0, 1.0, 1.0, 1.0, 1.0, 1.0, 1.0, 1.0, 1.0, 1.0, 1.0, 1.0, 1.0, 0.9923, 1.0, 1.0, 1.0, 1.0, 1.0, 1.0, 1.0, 0.9999, 1.0, 1.0, 1.0, 1.0, 1.0, 1.0, 1.0, 1.0, 1.0, 1.0, 1.0, 0.9987, 0.9997, 1.0, 1.0, 1.0, 1.0, 1.0, 1.0, 1.0, 1.0, 1.0, 1.0, 1.0, 1.0, 1.0, 0.997, 1.0, 1.0, 1.0, 1.0, 1.0, 1.0, 1.0, 1.0, 1.0, 1.0, 0.01294, 1.0, 1.0, 0.02756, 1.0, 1.0, 1.0, 1.0, 1.0, 1.0, 1.0, 1.0, 1.0, 1.0, 0.9987, 1.0, 1.0, 1.0, 1.0, 1.0, 1.0, 1.0, 1.0, 1.0, 1.0, 1.0, 1.0, 1.0, 1.0, 1.0, 1.0, 1.0, 1.0, 1.0, 1.0, 1.0, 1.0, 1.0, 1.0, 1.0, 1.0, 1.0, 1.0, 1.0, 1.0, 1.0, 1.0, 1.0, 1.0, 1.0, 1.0, 1.0, 1.0, 1.0, 1.0, 1.0, 1.0, 1.0, 1.0, 1.0, 1.0, 1.0, 1.0, 1.0, 1.0, 1.0, 1.0, 1.0, 1.0, 1.0, 1.0, 1.0, 1.0, 1.0, 1.0, 1.0, 1.0, 1.0, 1.0, 1.0, 1.0, 0.9999, 0.9999, 1.0, 1.0, 1.0, 1.0, 1.0, 1.0, 1.0, 1.0, 1.0, 1.0, 1.0, 1.0, 1.0, 1.0, 1.0, 1.0, 1.0, 1.0, 1.0, 1.0, 1.0, 1.0, 1.0, 1.0, 1.0, 1.0, 1.0, 1.0, 1.0, 1.0, 1.0, 1.0, 1.0, 1.0, 1.0, 1.0, 1.0, 1.0, 1.0, 1.0, 1.0, 1.0, 1.0, 1.0, 1.0, 1.0, 1.0, 1.0, 0.9999, 1.0, 1.0, 1.0, 1.0, 1.0, 1.0, 1.0, 1.0, 1.0, 1.0, 1.0, 1.0, 1.0, 1.0, 1.0, 1.0, 1.0, 1.0, 1.0, 1.0, 1.0, 1.0, 1.0, 1.0, 1.0, 1.0, 1.0, 1.0, 1.0, 0.9883, 0.997, 0.9894, 1.0, 1.0, 1.0, 1.0, 1.0, 1.0, 1.0, 1.0, 1.0, 1.0, 1.0, 1.0, 1.0, 1.0, 1.0, 1.0, 1.0, 1.0, 1.0, 1.0, 1.0, 1.0, 1.0]): _vg.add([_i], _w, 'REPLACE')
_vg = ob_liz.vertex_groups.new(name='Head_end')
for _i, _w in zip([85, 86, 94, 95, 96, 97, 173, 174, 175, 176, 177, 178, 179, 180, 181, 182, 183, 184, 185, 186, 187, 188, 189, 190, 191, 192, 193, 194, 195, 196, 197, 198, 199, 200, 201, 202, 203, 204, 205, 206, 207, 208, 209, 210, 211, 212, 213, 214, 215, 216, 217, 218, 219, 220, 221, 222, 223, 224, 225, 226, 227, 228, 229, 230, 231, 232, 233, 234, 235, 236, 237, 238, 239, 240, 241, 242, 243, 244, 245, 246, 247, 248, 249, 250, 251, 252, 253, 254, 255, 256, 257, 258, 259, 260, 261, 262, 263, 264, 265, 266, 267, 268, 269, 270, 271, 272, 273, 274, 275, 276, 277, 278, 279, 280, 281, 282, 283, 284, 285, 286, 287, 288, 289, 290, 291, 292, 293, 294, 295, 296, 297, 298, 299, 300, 301, 302, 303, 304, 305, 306, 307, 308, 309, 310, 311, 312, 313, 314, 315, 316, 317, 318, 319, 320, 321, 322, 323, 324, 325, 326, 327, 328, 329, 330, 331, 332, 333, 334, 335, 336, 337, 338, 339, 340, 341, 342, 343, 344, 345, 346, 347, 348, 349, 350, 351, 352, 353, 354, 355, 356, 357, 358, 359, 360, 361, 362, 363, 364, 365, 366, 367, 368, 369, 370, 371, 372, 373, 374, 375, 376, 377, 378, 379, 380, 381, 382, 383, 384, 385, 386, 387, 388, 389, 390, 391, 392, 393, 394, 395, 396, 397, 398, 399, 400, 401, 402, 403, 404, 405, 406, 407, 408, 409, 410, 411, 412, 413, 414, 415, 416, 417, 418, 419, 420, 421, 422, 423, 424, 425, 426, 427, 428, 429, 430, 431, 432, 433, 434, 435, 436, 437, 438, 439, 440, 441, 442, 443, 444, 445, 446, 447, 448, 449, 450, 451, 452, 453, 454, 455, 456, 457, 458, 459, 460, 461, 462, 463, 464, 465, 466, 467, 468, 469, 470, 471, 472, 473, 474, 475, 476, 477, 478, 479, 480, 481, 482, 483, 484, 485, 486, 487, 488, 489, 490, 491, 492, 493, 494, 495, 496, 497, 498, 499, 500, 501, 502, 503, 504, 505, 506, 507, 508, 509, 510, 511, 512, 513, 514, 515, 516, 517, 518, 519, 520, 521, 522, 523, 524, 525, 526, 527, 528, 529, 530, 531, 532, 533, 534, 535, 536, 537, 538, 539], [0.00735, 0.008969, 0.06315, 0.06184, 0.06672, 0.06531, 0.4973, 0.4941, 0.4978, 0.494, 0.7199, 0.6752, 0.7194, 0.676, 0.682, 0.675, 0.6832, 0.6741, 0.7764, 0.7439, 0.7768, 0.7438, 0.7813, 0.7782, 0.7825, 0.7773, 0.8218, 0.8082, 0.8227, 0.8077, 0.8836, 0.9624, 0.8837, 0.9649, 0.8809, 0.9591, 0.8814, 0.9161, 0.8776, 0.8786, 0.9273, 0.9272, 0.9716, 0.923, 0.924, 0.9723, 0.9231, 0.9194, 0.921, 0.9426, 0.9408, 0.9614, 0.9405, 0.9612, 0.9428, 0.939, 0.9418, 0.9488, 0.9503, 0.9478, 0.9485, 0.9467, 0.9483, 0.9096, 0.922, 0.7885, 0.7883, 0.8168, 0.8171, 0.8517, 0.8509, 0.8717, 0.8718, 0.883, 0.8835, 0.9072, 0.9057, 0.9633, 0.9631, 0.9516, 0.9512, 0.9389, 0.939, 0.9502, 0.9501, 0.9737, 0.9695, 0.9551, 0.9557, 0.9695, 0.9738, 0.9683, 0.9725, 0.9651, 0.9658, 0.9512, 0.9665, 0.964, 0.9724, 0.9684, 0.846, 0.8485, 0.8476, 0.8468, 0.8521, 0.8531, 0.8595, 0.8598, 0.9686, 0.9712, 0.9734, 0.9704, 0.9717, 0.9033, 0.9094, 0.9081, 0.9035, 0.8888, 0.8899, 0.9092, 0.9086, 0.9703, 0.9699, 0.9714, 0.9714, 0.9268, 0.9222, 0.9337, 0.9301, 0.923, 0.9249, 0.9367, 0.9327, 0.9528, 0.9502, 0.938, 0.9111, 0.9366, 0.9649, 0.9704, 0.9413, 0.9424, 0.9733, 0.9446, 0.9416, 0.9439, 0.9535, 0.9544, 0.8743, 0.9111, 0.8738, 0.9636, 0.9623, 0.9672, 0.9676, 0.9605, 0.9668, 0.9693, 0.9698, 0.9126, 0.9144, 0.9201, 0.921, 0.9152, 0.9137, 0.9238, 0.9225, 0.9743, 0.9769, 0.9787, 0.9776, 0.978, 0.961, 0.9589, 0.9821, 0.9822, 0.9532, 0.9525, 0.9828, 0.9829, 0.9769, 0.9779, 0.9774, 0.9786, 0.9795, 0.9804, 0.9749, 0.9791, 0.9802, 0.9827, 0.9829, 0.9806, 0.9808, 0.9829, 0.9825, 0.9808, 0.9807, 0.9727, 0.9666, 0.9675, 0.9736, 0.9723, 0.9663, 0.9737, 0.9676, 0.9756, 0.9755, 0.9071, 0.9072, 0.9132, 0.9138, 0.9211, 0.9203, 0.9357, 0.9359, 0.9423, 0.9432, 0.9425, 0.9421, 0.9584, 0.9586, 0.957, 0.957, 0.9775, 0.9777, 0.9764, 0.9776, 0.9774, 0.9759, 0.9718, 0.9744, 0.9762, 0.9753, 0.9753, 0.9745, 0.9749, 0.9753, 0.9759, 0.9729, 0.9768, 0.9789, 0.9804, 0.9794, 0.98, 0.9789, 0.9786, 0.9817, 0.9823, 0.9785, 0.9785, 0.9824, 0.982, 0.9795, 0.9801, 0.9799, 0.9805, 0.9809, 0.9812, 0.9773, 0.9806, 0.981, 0.9817, 0.9804, 0.9814, 0.9807, 0.9825, 0.9816, 0.9823, 0.9818, 0.9629, 0.963, 0.9626, 0.9618, 0.9478, 0.9479, 0.948, 0.9542, 0.9571, 0.9486, 0.9468, 0.9546, 0.9536, 0.9541, 0.9537, 0.953, 0.9488, 0.9506, 0.9556, 0.9619, 0.963, 0.9646, 0.9633, 0.9692, 0.9696, 0.9698, 0.9703, 0.9694, 0.9687, 0.9747, 0.9744, 0.9749, 0.975, 0.9746, 0.974, 0.9693, 0.9682, 0.9571, 0.949, 0.9484, 0.9506, 0.9511, 0.9485, 0.9501, 0.9479, 0.9464, 0.9483, 0.9481, 0.9502, 0.9504, 0.9496, 0.95, 0.9479, 0.9474, 0.9615, 0.9806, 0.9807, 0.9622, 0.9802, 0.9802, 0.9525, 0.9511, 0.9796, 0.9796, 0.9785, 0.9785, 0.9776, 0.9775, 0.9758, 0.9758, 0.975, 0.9751, 0.9735, 0.9735, 0.971, 0.971, 0.9691, 0.9691, 0.9686, 0.9686, 0.9681, 0.9681, 0.9677, 0.9677, 0.9731, 0.9724, 0.9479, 0.9549, 0.9639, 1.0, 0.9645, 0.9626, 0.969, 0.9645, 0.9579, 0.9539, 0.9559, 0.9684, 0.9796, 0.9764, 0.9764, 0.9797, 0.9795, 0.9796]): _vg.add([_i], _w, 'REPLACE')
_vg = ob_liz.vertex_groups.new(name='LeftUpperArm')
for _i, _w in zip([0, 1, 2, 4, 5, 6, 7, 8, 9, 10, 12, 13, 14, 15, 16, 18, 19, 20, 21, 22, 23, 25, 26, 27, 28, 29, 30, 31, 36, 37, 38, 40, 41, 42, 43, 44, 45, 48, 49, 50, 51, 52, 53, 54, 55, 56, 57, 60, 61, 62, 63, 64, 65, 66, 67, 68, 69, 70, 71, 72, 73, 74, 75, 76, 77, 78, 79, 80, 81, 82, 83, 84, 85, 86, 87, 88, 89, 90, 91, 92, 93, 94, 95, 96, 97, 98, 99, 100, 101, 102, 103, 104, 105, 106, 108, 109, 111, 113, 130, 131, 132, 137, 138, 139, 141, 142, 144, 146, 147, 149, 150, 152, 153, 154, 156, 157, 158, 159, 160, 162, 163, 164, 165, 166, 167, 169, 170, 172, 173, 175, 176, 177, 179, 182, 187, 190, 195, 267, 268, 269, 272, 273, 317, 540, 541, 542, 543], [0.0, 0.0, 0.0, 0.0, 0.0, 0.0, 0.0, 0.0, 0.0, 0.0, 0.0, 0.0, 0.0, 0.0, 0.0, 0.0, 0.0, 0.0, 0.0, 0.0, 0.0, 0.0, 0.0, 0.0, 0.0, 0.0, 0.0, 0.0, 0.0, 0.0, 0.0, 0.0, 0.0, 0.0, 0.0, 0.0, 0.0, 0.002099, 0.01792, 0.0, 0.0, 0.0, 0.0, 0.0, 0.0, 7.137e-10, 0.005674, 0.0, 2.102e-44, 0.0, 0.0, 0.0, 0.0, 1.196e-17, 1.947e-18, 1.611e-19, 5.074e-07, 0.0, 0.0, 2.946e-26, 9.912e-11, 0.0, 0.0, 0.01509, 3.205e-20, 2.772e-25, 1.375e-05, 0.004419, 0.0, 0.0, 5.71e-08, 2.684e-13, 2.934e-09, 0.0, 3.413e-08, 1.579e-19, 0.0, 4.663e-05, 0.0, 8.269e-13, 4.979e-06, 0.0, 0.0, 0.0, 0.0, 0.0, 0.0, 0.9599, 1.0, 1.0, 0.0, 0.0, 1.0, 0.0, 0.09148, 0.0914, 0.09173, 0.09179, 0.0, 0.0, 0.0, 0.0, 0.0, 0.0, 0.0, 0.0, 0.0, 0.0, 0.0, 0.0, 0.0, 0.0, 0.0, 0.0, 0.0, 0.0, 0.0, 0.0, 0.0, 0.0, 0.0, 0.0, 0.0, 0.0, 0.0, 0.0, 0.0, 0.0, 0.0, 0.0, 0.0, 0.0, 0.0, 0.0, 0.0, 0.0, 0.0, 0.0, 0.0, 0.0, 0.0, 0.0, 0.0, 0.0, 0.0, 0.0, 0.0]): _vg.add([_i], _w, 'REPLACE')
_vg = ob_liz.vertex_groups.new(name='LeftLowerArm')
for _i, _w in zip([100, 101, 102, 105, 108, 109, 111, 113, 116, 117, 120, 121, 124, 125, 127, 129], [0.09255, 0.0926, 0.09231, 0.09228, 1.0, 1.0, 0.9959, 1.0, 0.99, 0.99, 0.99, 0.99, 0.9982, 0.9983, 0.9983, 0.9982]): _vg.add([_i], _w, 'REPLACE')
_vg = ob_liz.vertex_groups.new(name='LeftHand')
_vg = ob_liz.vertex_groups.new(name='LeftHand_end')
_vg = ob_liz.vertex_groups.new(name='RightUpperArm')
for _i, _w in zip([39, 42, 43, 46, 47, 48, 49, 50, 51, 52, 53, 54, 55, 57, 58, 59, 61, 62, 63, 64, 65, 66, 67, 68, 69, 70, 71, 72, 73, 74, 75, 76, 77, 78, 79, 80, 81, 82, 83, 84, 85, 86, 87, 88, 89, 90, 91, 92, 93, 94, 95, 96, 97, 98, 99, 100, 101, 102, 103, 104, 105, 106, 107, 110, 112, 113, 140, 148, 156, 158, 176, 187, 191, 233, 234, 235, 269], [0.0, 0.0, 0.0, 7.646e-11, 7.324e-12, 0.0, 0.0, 0.0009858, 1.329e-11, 0.0, 0.0, 0.0, 0.0, 0.0, 6.1e-07, 8.007e-06, 0.0, 1.415e-06, 0.0, 6.237e-17, 1.019e-13, 0.0, 0.0, 0.0, 0.0, 0.009468, 1.553e-06, 0.0, 0.0, 8.899e-07, 3.264e-14, 6.361e-15, 3.68e-05, 5.128e-16, 7.637e-10, 0.0, 0.0, 5.511e-05, 0.0, 7.514e-07, 8.044e-16, 4.23e-11, 0.005744, 0.0, 1.683e-06, 0.0, 3.551e-12, 1.243e-17, 1.8e-13, 1.664e-18, 8.685e-13, 0.0, 0.0, 1.0, 1.0, 0.0, 0.0, 0.0, 1.0, 1.0, 0.0, 0.09545, 0.09538, 0.09575, 0.09578, 0.0, 0.0, 0.0, 0.0, 0.0, 0.0, 0.0, 0.0, 0.0, 0.0, 0.0, 0.0]): _vg.add([_i], _w, 'REPLACE')
_vg = ob_liz.vertex_groups.new(name='RightLowerArm')
for _i, _w in zip([70, 71, 75, 77, 82, 84, 85, 86, 89, 91, 94, 95, 96, 98, 99, 103, 104, 106, 107, 110, 112, 114, 115, 118, 119, 122, 123, 126, 128, 173, 274, 315], [0.0, 0.0, 0.0, 0.0, 0.0, 0.0, 0.0, 0.0, 0.0, 0.0, 0.0, 0.0, 0.0, 0.01783, 0.1026, 0.1024, 0.1023, 1.0, 1.0, 1.0, 1.0, 0.9913, 0.9913, 0.9913, 0.9913, 0.9982, 0.9984, 0.9984, 0.9982, 0.0, 0.0, 0.0]): _vg.add([_i], _w, 'REPLACE')
_vg = ob_liz.vertex_groups.new(name='RightHand')
_vg = ob_liz.vertex_groups.new(name='RightHand_end')
_vg = ob_liz.vertex_groups.new(name='LeftUpperLeg')
for _i, _w in zip([0, 1, 2, 3, 4, 5, 6, 7, 8, 9, 10, 11, 12, 13, 14, 15, 16, 17, 18, 19, 20, 21, 22, 23, 24, 25, 26, 27, 28, 29, 30, 31, 32, 33, 34, 35, 36, 37, 38, 39, 40, 41, 42, 43, 44, 45, 46, 47, 48, 49, 50, 51, 52, 53, 54, 55, 56, 57, 60, 61, 62, 63, 64, 65, 66, 67, 68, 69, 70, 72, 73, 74, 76, 77, 78, 79, 80, 81, 99, 100, 101, 106, 107, 108, 114, 115, 123, 130, 131, 132, 133, 134, 135, 136, 137, 138, 139, 140, 141, 142, 143, 144, 145, 146, 147, 148, 149, 150, 151, 152, 153, 154, 155, 156, 157, 158, 159, 160, 161, 162, 163, 164, 165, 166, 167, 168, 169, 170, 171, 172, 540, 541, 542, 543], [0.0, 0.0, 0.0, 0.0, 0.0, 0.0, 0.0, 0.0, 1.049e-28, 3.01e-26, 1.237e-05, 7.227e-26, 1.945e-12, 2.069e-35, 9.223e-13, 6.186e-31, 0.0, 0.0, 0.0, 0.0, 1.0, 0.9999, 1.0, 1.0, 0.0, 0.0, 0.0, 1.0, 1.0, 1.0, 0.0, 0.0, 0.0, 0.0, 1.0, 1.0, 9.269e-06, 1.558e-12, 4.482e-36, 0.0, 2.043e-30, 1.031e-41, 0.0, 0.0, 0.0, 0.0, 0.0, 0.0, 1.073e-28, 0.0, 2.805e-22, 1.652e-09, 8.764e-16, 2.114e-08, 0.0, 0.0001971, 2.924e-23, 2.389e-29, 1.507e-13, 2.564e-12, 0.0, 0.0, 0.0, 1.867e-06, 2.827e-05, 4.517e-14, 1.5e-10, 4.522e-17, 0.0, 0.0, 0.0, 0.0, 0.0, 0.0, 0.0, 0.0, 1.187e-09, 2.007e-05, 0.0, 0.0, 0.0, 0.0, 0.0, 0.0, 0.0, 0.0, 0.0, 0.0, 1.0, 0.0, 7.708e-37, 2.755e-24, 0.0, 0.0, 0.0, 9.006e-27, 0.0, 5.706e-32, 0.0, 2.26e-18, 0.0, 3.017e-33, 1.401e-45, 1.74e-29, 4.503e-39, 4.736e-30, 4.591e-17, 6.339e-32, 1.0, 3.341e-22, 1.524e-31, 4.363e-41, 5.483e-36, 1.198e-33, 1.281e-31, 1.704e-40, 0.0, 9.325e-23, 0.0, 1.193e-25, 6.317e-14, 8.232e-25, 3.657e-43, 7.709e-30, 1.164e-30, 1.357e-20, 1.224e-19, 2.734e-10, 1.134e-25, 0.0, 0.0, 0.0, 0.0, 0.0]): _vg.add([_i], _w, 'REPLACE')
_vg = ob_liz.vertex_groups.new(name='LeftLowerLeg')
for _i, _w in zip([0, 1, 2, 3, 4, 5, 6, 7, 8, 9, 10, 11, 12, 13, 14, 15, 16, 17, 18, 19, 20, 21, 22, 23, 24, 25, 26, 27, 28, 29, 30, 31, 32, 33, 34, 35, 36, 37, 38, 39, 40, 41, 42, 43, 44, 45, 48, 49, 50, 51, 52, 54, 56, 57, 130, 131, 132, 133, 134, 135, 136, 137, 138, 139, 141, 143, 144, 145, 146, 147, 149, 152, 153, 154, 155, 157, 158, 159, 160, 161, 162, 163, 164, 165, 166, 167, 168, 169, 170, 171, 172, 540, 541, 542, 543], [1.115e-33, 5.981e-37, 7.599e-22, 9.8e-09, 0.0, 8.408e-45, 0.0, 1.177e-43, 1.0, 1.0, 1.0, 0.9903, 1.0, 0.9999, 1.0, 0.9866, 1.124e-24, 0.0, 5.07e-09, 1.848e-27, 1.156e-08, 5.014e-06, 5.963e-09, 1.398e-07, 0.0, 0.0, 0.0, 1.562e-27, 1.263e-08, 1.433e-41, 0.0, 0.0, 0.0, 0.0, 0.0, 0.0, 0.0, 0.0, 0.0, 0.0, 0.0, 0.0, 0.0, 0.0, 0.0, 0.0, 0.0, 0.0, 0.0, 0.0, 0.0, 0.0, 0.0, 0.0, 0.0, 2.811e-24, 0.0, 0.0, 0.0, 0.0, 0.0, 0.0, 0.0, 0.0, 0.0, 0.0, 0.0, 0.0, 0.0, 0.0, 0.0, 0.0, 0.0, 0.0, 0.0, 0.0, 0.0, 0.0, 0.0, 0.0, 0.0, 0.0, 0.0, 0.0, 0.0, 0.0, 0.0, 5.605e-45, 0.0, 0.0, 0.0, 0.0, 0.0, 0.0, 0.0]): _vg.add([_i], _w, 'REPLACE')
_vg = ob_liz.vertex_groups.new(name='LeftFoot')
for _i, _w in zip([2, 4, 6, 7, 8, 9, 10, 11, 12, 13, 14, 15, 22], [0.01962, 0.01909, 0.2306, 0.02223, 0.158, 0.05089, 0.3826, 0.09573, 0.3843, 0.1091, 0.3551, 0.07787, 0.0008735]): _vg.add([_i], _w, 'REPLACE')
_vg = ob_liz.vertex_groups.new(name='LeftFoot_end')
_vg = ob_liz.vertex_groups.new(name='RightUpperLeg')
for _i, _w in zip([0, 1, 2, 3, 4, 5, 6, 7, 8, 9, 10, 11, 12, 13, 14, 15, 16, 17, 18, 19, 20, 21, 22, 23, 24, 25, 26, 27, 28, 29, 30, 31, 32, 33, 34, 35, 36, 37, 38, 39, 40, 41, 42, 43, 44, 45, 46, 47, 48, 49, 50, 51, 52, 53, 54, 55, 56, 57, 58, 59, 60, 61, 62, 63, 64, 65, 66, 67, 68, 69, 70, 71, 72, 73, 74, 75, 76, 77, 78, 79, 80, 81, 82, 83, 84, 85, 86, 87, 88, 89, 90, 91, 92, 93, 94, 95, 96, 97, 98, 99, 100, 101, 102, 103, 104, 105, 106, 107, 108, 109, 110, 111, 112, 113, 114, 115, 116, 117, 118, 119, 120, 121, 122, 123, 124, 125, 126, 127, 128, 129, 130, 131, 132, 133, 134, 135, 136, 137, 138, 139, 140, 141, 142, 143, 144, 145, 146, 147, 148, 149, 150, 152, 153, 154, 155, 156, 157, 158, 159, 160, 161, 162, 163, 164, 165, 166, 167, 168, 169, 170, 171, 172, 173, 174, 175, 176, 178, 179, 180, 181, 182, 183, 184, 186, 187, 188, 189, 190, 191, 192, 194, 195, 196, 197, 198, 199, 200, 201, 203, 204, 206, 207, 208, 210, 211, 214, 215, 216, 217, 219, 221, 222, 223, 224, 226, 227, 228, 229, 230, 236, 262, 267, 268, 269, 270, 271, 272, 273, 274, 275, 280, 281, 282, 283, 284, 285, 286, 292, 294, 295, 296, 297, 298, 302, 303, 310, 311, 312, 313, 314, 315, 317, 326, 327, 328, 330, 331, 332, 333, 438, 439, 440, 441, 442, 445, 446, 447, 448, 449, 450, 451, 452, 454, 455, 458, 472, 473, 474, 475, 476, 479, 480, 481, 482, 483, 484, 485, 486, 487, 488, 489, 522, 524, 528, 529, 530, 531, 532, 540, 541, 542, 543], [0.0, 2.993e-26, 1.28e-28, 1.759e-24, 1.443e-43, 1.614e-22, 3.944e-41, 0.0, 0.0, 0.0, 0.0, 0.0, 0.0, 0.0, 0.0, 0.0, 1.0, 1.0, 1.0, 1.0, 0.0, 0.0, 0.0, 0.0, 1.0, 1.0, 1.0, 0.0, 0.0, 0.0, 1.031e-14, 2.931e-13, 0.9933, 1.0, 0.0, 0.0, 0.0, 0.0, 3.32e-38, 0.0, 0.0, 0.0, 0.0, 6.116e-39, 2.301e-32, 9.289e-24, 3.383e-07, 1.413e-12, 0.0, 0.0, 3.011e-41, 1.049e-24, 5.605e-45, 1.534e-23, 0.0, 1.889e-14, 6.151e-15, 3.781e-30, 9.536e-11, 1.866e-13, 0.0, 0.0, 1.373e-17, 6.546e-15, 2.033e-08, 3.079e-18, 2.413e-09, 0.0, 0.0, 0.0, 0.0, 0.0, 0.0, 0.0, 3.74e-12, 3.863e-16, 0.0, 0.0, 0.0, 0.0, 0.0, 0.0, 0.0, 0.0, 0.0, 0.0, 0.0, 0.0, 0.0, 0.0, 0.0, 0.0, 0.0, 0.0, 0.0, 0.0, 0.0, 0.0, 0.0, 0.0, 0.0, 0.0, 0.0, 0.0, 0.0, 0.0, 0.0, 0.0, 0.0, 0.0, 0.0, 0.0, 0.0, 0.0, 0.0, 0.0, 0.0, 0.0, 0.0, 0.0, 0.0, 0.0, 0.0, 0.0, 0.0, 0.0, 0.0, 0.0, 0.0, 0.0, 1.0, 1.514e-33, 9.037e-36, 0.0, 8.94e-43, 0.0, 4.204e-45, 2.179e-42, 0.0, 7.928e-33, 1.06e-24, 2.601e-34, 4.703e-17, 4.204e-45, 5.251e-26, 0.0, 4.927e-31, 1.754e-31, 7.086e-09, 1.091e-20, 9.028e-09, 2.054e-24, 1.134e-39, 1.106e-18, 0.0, 9.344e-24, 2.71e-22, 1.452e-22, 2.002e-25, 2.337e-32, 0.0, 1.126e-33, 1.283e-35, 5.98e-28, 4.086e-23, 1.035e-22, 1.401e-45, 3.965e-15, 3.03e-39, 4.376e-15, 0.0, 4.068e-25, 0.0, 0.0, 0.0, 0.0, 0.0, 0.0, 0.0, 0.0, 0.0, 0.0, 0.0, 0.0, 0.0, 0.0, 0.0, 0.0, 0.0, 0.0, 0.0, 0.0, 0.0, 0.0, 0.0, 0.0, 0.0, 0.0, 0.0, 0.0, 0.0, 0.0, 0.0, 0.0, 0.0, 0.0, 0.0, 0.0, 0.0, 0.0, 0.0, 0.0, 0.0, 0.0, 0.0, 0.0, 0.0, 0.0, 0.0, 0.0, 0.0, 0.0, 0.0, 0.0, 0.0, 0.0, 0.0, 0.0, 0.0, 0.0, 0.0, 0.0, 0.0, 0.0, 0.0, 0.0, 0.0, 0.0, 0.0, 0.0, 0.0, 0.0, 0.0, 0.0, 0.0, 0.0, 0.0, 0.0, 0.0, 0.0, 0.0, 0.0, 0.0, 0.0, 0.0, 0.0, 0.0, 0.0, 0.0, 0.0, 0.0, 0.0, 0.0, 0.0, 0.0, 0.0, 0.0, 0.0, 0.0, 0.0, 0.0, 0.0, 0.0, 0.0, 0.0, 0.0, 0.0, 0.0, 0.0, 0.0, 0.0, 0.0, 0.0, 0.0, 0.0, 0.0, 0.0, 0.0, 0.0, 0.0, 0.0, 0.0, 0.0, 0.0, 0.0, 0.0, 0.0, 0.0, 0.0, 0.0, 0.0, 0.0]): _vg.add([_i], _w, 'REPLACE')
_vg = ob_liz.vertex_groups.new(name='RightLowerLeg')
for _i, _w in zip([0, 1, 2, 3, 4, 5, 6, 7, 8, 9, 10, 11, 12, 13, 14, 15, 16, 17, 18, 19, 20, 21, 22, 23, 24, 25, 26, 27, 28, 29, 31, 34, 35, 36, 39, 41, 42, 44, 45, 130, 131, 132, 133, 134, 136, 137, 138, 139, 140, 141, 143, 145, 147, 149, 153, 155, 160, 162, 163, 165, 167, 168, 169, 171, 172, 541, 542], [1.0, 1.0, 1.0, 1.0, 1.0, 0.9971, 0.994, 0.9999, 1.106e-15, 0.0, 3.487e-20, 4.673e-33, 5.286e-09, 6.992e-27, 3.539e-15, 2.967e-08, 0.0, 3.122e-34, 7.031e-12, 9.619e-11, 4.646e-11, 0.0, 0.0, 1.38e-23, 1.568e-26, 1.104e-05, 1.268e-09, 0.0, 0.0, 0.0, 0.0, 0.0, 0.0, 0.0, 0.0, 0.0, 0.0, 0.0, 0.0, 1.401e-13, 0.0, 0.0, 0.0, 0.0, 0.0, 0.0, 0.0, 0.0, 0.0, 0.0, 0.0, 0.0, 0.0, 0.0, 0.0, 0.0, 0.0, 0.0, 0.0, 0.0, 0.0, 0.0, 0.0, 0.0, 0.0, 0.0, 0.0]): _vg.add([_i], _w, 'REPLACE')
_vg = ob_liz.vertex_groups.new(name='RightFoot')
for _i, _w in zip([0, 1, 2, 3, 4, 5, 6, 7, 8, 9, 10, 12, 17], [0.3551, 0.07787, 0.3843, 0.1091, 0.3826, 0.09573, 0.158, 0.05089, 0.2306, 0.02223, 0.01909, 0.01962, 0.0008733]): _vg.add([_i], _w, 'REPLACE')
_vg = ob_liz.vertex_groups.new(name='RightFoot_end')
for _i, _w in zip([8], [0.0]): _vg.add([_i], _w, 'REPLACE')
_m = ob_liz.modifiers.new('Armature', 'ARMATURE')
_m.object = ob_armature

# ---- collection membership
col_collection_1.objects.link(ob_armature)
col_collection_1.objects.link(ob_liz)

# ---- scene / render settings (as saved in the file)
scene.frame_start = 1; scene.frame_end = 255; scene.frame_set(170)
scene.render.engine = 'BLENDER_EEVEE_NEXT'
scene.render.resolution_percentage = 50
scene.render.fps = 60
scene.render.dither_intensity = 0.0
scene.cycles.use_denoising = False
scene.cycles.samples = 128
scene.cycles.sampling_pattern = 'TABULATED_SOBOL'
scene.cycles.light_sampling_threshold = 0.0
scene.cycles.use_adaptive_sampling = False
scene.cycles.use_light_tree = False
scene.cycles.blur_glossy = 0.0
scene.cycles.sample_clamp_indirect = 0.0
scene.view_settings.view_transform = 'Standard'
bpy.context.view_layer.update()

# ---- added for rendering (the .blend has no active camera and no usable light): camera, sun
cam_auto = bpy.data.cameras.new('AutoCamera')
cam_auto.lens = 50.0
cam_auto.sensor_width = 36.0
cam_auto.clip_end = 1000.0
ob_auto_camera = bpy.data.objects.new('AutoCamera', cam_auto)
scene.collection.objects.link(ob_auto_camera)
ob_auto_camera.location = (1.20396, -1.3321, 1.48681)
ob_auto_camera.rotation_euler = (1.09748, -7.21219e-08, 0.694738)
scene.camera = ob_auto_camera
light_auto_sun = bpy.data.lights.new('AutoSun', 'SUN')
light_auto_sun.energy = 3.0
light_auto_sun.angle = 0.0523599
ob_auto_sun = bpy.data.objects.new('AutoSun', light_auto_sun)
scene.collection.objects.link(ob_auto_sun)
ob_auto_sun.rotation_euler = (0.872665, 0.174533, 0.523599)
bpy.context.view_layer.update()

